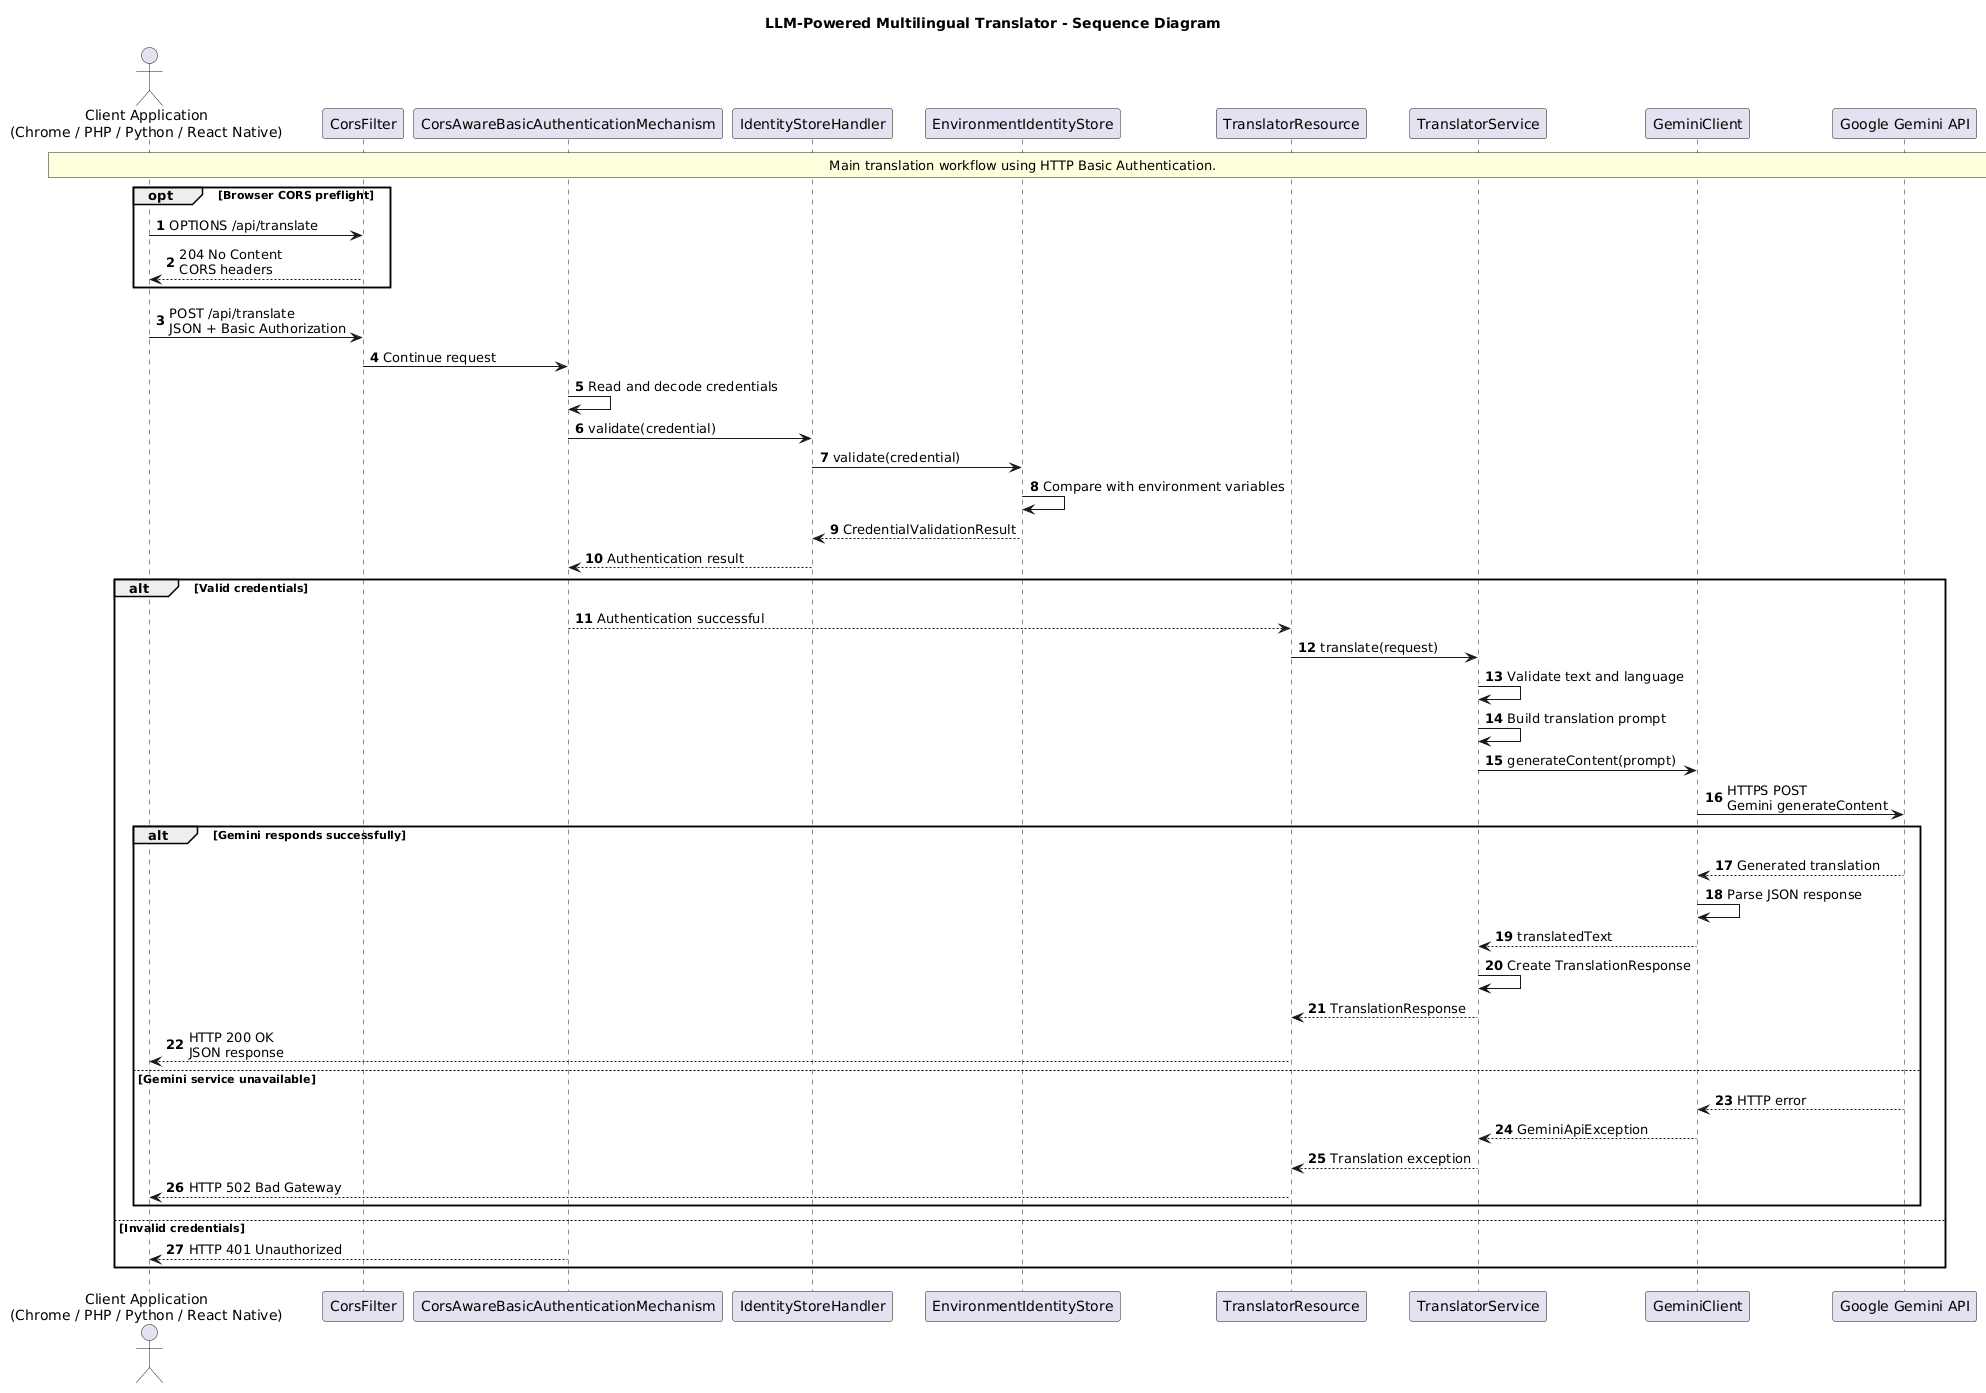

The diagram above was rendered by PlantUML. Its source (embedded in the PNG):
@startuml
title LLM-Powered Multilingual Translator - Sequence Diagram

autonumber

actor "Client Application\n(Chrome / PHP / Python / React Native)" as Client
participant CorsFilter as CORS
participant "CorsAwareBasicAuthenticationMechanism" as Auth
participant IdentityStoreHandler as Handler
participant EnvironmentIdentityStore as Store
participant TranslatorResource as Resource
participant TranslatorService as Service
participant GeminiClient as Gemini
participant "Google Gemini API" as API

note over Client, API
  Main translation workflow using HTTP Basic Authentication.
end note

opt Browser CORS preflight
    Client -> CORS: OPTIONS /api/translate
    CORS --> Client: 204 No Content\nCORS headers
end

Client -> CORS: POST /api/translate\nJSON + Basic Authorization
CORS -> Auth: Continue request

Auth -> Auth: Read and decode credentials
Auth -> Handler: validate(credential)
Handler -> Store: validate(credential)
Store -> Store: Compare with environment variables
Store --> Handler: CredentialValidationResult
Handler --> Auth: Authentication result

alt Valid credentials
    Auth --> Resource: Authentication successful

    Resource -> Service: translate(request)
    Service -> Service: Validate text and language
    Service -> Service: Build translation prompt

    Service -> Gemini: generateContent(prompt)
    Gemini -> API: HTTPS POST\nGemini generateContent

    alt Gemini responds successfully
        API --> Gemini: Generated translation
        Gemini -> Gemini: Parse JSON response
        Gemini --> Service: translatedText
        Service -> Service: Create TranslationResponse
        Service --> Resource: TranslationResponse
        Resource --> Client: HTTP 200 OK\nJSON response

    else Gemini service unavailable
        API --> Gemini: HTTP error
        Gemini --> Service: GeminiApiException
        Service --> Resource: Translation exception
        Resource --> Client: HTTP 502 Bad Gateway
    end

else Invalid credentials
    Auth --> Client: HTTP 401 Unauthorized
end
@enduml